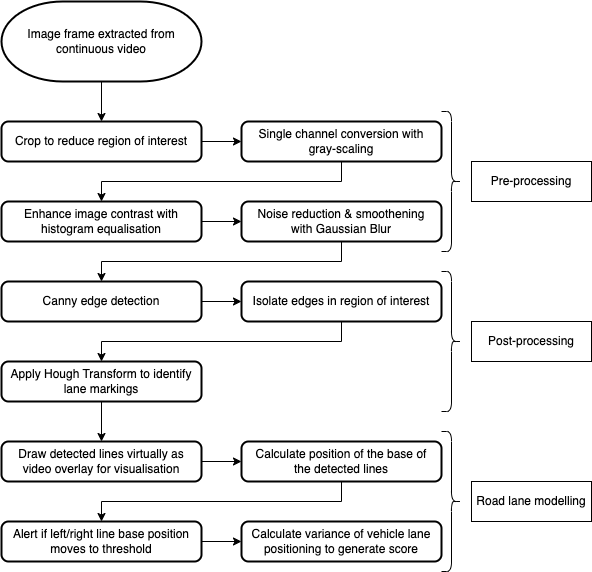

The diagram above was exported from draw.io. Its source (the exported page's mxGraphModel, read from the mxfile embedded in the PNG):
<mxGraphModel dx="1194" dy="776" grid="1" gridSize="10" guides="1" tooltips="1" connect="1" arrows="1" fold="1" page="1" pageScale="1" pageWidth="827" pageHeight="1169" math="0" shadow="0">
  <root>
    <mxCell id="0" />
    <mxCell id="1" parent="0" />
    <mxCell id="WQC95gg_0ypitrTwgbHt-14" style="edgeStyle=orthogonalEdgeStyle;rounded=0;orthogonalLoop=1;jettySize=auto;html=1;entryX=0.5;entryY=0;entryDx=0;entryDy=0;" parent="1" source="WQC95gg_0ypitrTwgbHt-1" target="WQC95gg_0ypitrTwgbHt-2" edge="1">
      <mxGeometry relative="1" as="geometry" />
    </mxCell>
    <mxCell id="WQC95gg_0ypitrTwgbHt-1" value="Image frame extracted from continuous video" style="strokeWidth=2;html=1;shape=mxgraph.flowchart.terminator;whiteSpace=wrap;spacing=8;" parent="1" vertex="1">
      <mxGeometry x="40" y="40" width="200" height="80" as="geometry" />
    </mxCell>
    <mxCell id="ABUZIfzW2oCugoAuXGKL-1" style="edgeStyle=orthogonalEdgeStyle;rounded=0;orthogonalLoop=1;jettySize=auto;html=1;entryX=0;entryY=0.5;entryDx=0;entryDy=0;" edge="1" parent="1" source="WQC95gg_0ypitrTwgbHt-2" target="WQC95gg_0ypitrTwgbHt-3">
      <mxGeometry relative="1" as="geometry" />
    </mxCell>
    <mxCell id="WQC95gg_0ypitrTwgbHt-2" value="Crop to reduce region of interest" style="rounded=1;whiteSpace=wrap;html=1;absoluteArcSize=1;arcSize=14;strokeWidth=2;spacing=8;" parent="1" vertex="1">
      <mxGeometry x="40" y="160" width="200" height="40" as="geometry" />
    </mxCell>
    <mxCell id="WQC95gg_0ypitrTwgbHt-3" value="Single channel conversion with gray-scaling" style="rounded=1;whiteSpace=wrap;html=1;absoluteArcSize=1;arcSize=14;strokeWidth=2;spacing=8;" parent="1" vertex="1">
      <mxGeometry x="280" y="160" width="200" height="40" as="geometry" />
    </mxCell>
    <mxCell id="WQC95gg_0ypitrTwgbHt-4" value="Noise reduction &amp;amp; smoothening with Gaussian Blur" style="rounded=1;whiteSpace=wrap;html=1;absoluteArcSize=1;arcSize=14;strokeWidth=2;spacing=8;" parent="1" vertex="1">
      <mxGeometry x="280" y="240" width="200" height="40" as="geometry" />
    </mxCell>
    <mxCell id="WQC95gg_0ypitrTwgbHt-6" value="" style="shape=curlyBracket;whiteSpace=wrap;html=1;rounded=1;flipH=1;labelPosition=right;verticalLabelPosition=middle;align=left;verticalAlign=middle;" parent="1" vertex="1">
      <mxGeometry x="480" y="150" width="20" height="140" as="geometry" />
    </mxCell>
    <mxCell id="ABUZIfzW2oCugoAuXGKL-2" style="edgeStyle=orthogonalEdgeStyle;rounded=0;orthogonalLoop=1;jettySize=auto;html=1;entryX=0;entryY=0.5;entryDx=0;entryDy=0;" edge="1" parent="1" source="WQC95gg_0ypitrTwgbHt-7" target="WQC95gg_0ypitrTwgbHt-4">
      <mxGeometry relative="1" as="geometry" />
    </mxCell>
    <mxCell id="WQC95gg_0ypitrTwgbHt-7" value="Enhance image contrast with histogram equalisation" style="rounded=1;whiteSpace=wrap;html=1;absoluteArcSize=1;arcSize=14;strokeWidth=2;spacing=8;" parent="1" vertex="1">
      <mxGeometry x="40" y="240" width="200" height="40" as="geometry" />
    </mxCell>
    <mxCell id="WQC95gg_0ypitrTwgbHt-8" value="Pre-processing" style="rounded=0;whiteSpace=wrap;html=1;" parent="1" vertex="1">
      <mxGeometry x="510" y="200" width="120" height="40" as="geometry" />
    </mxCell>
    <mxCell id="ABUZIfzW2oCugoAuXGKL-4" style="edgeStyle=orthogonalEdgeStyle;rounded=0;orthogonalLoop=1;jettySize=auto;html=1;entryX=0;entryY=0.5;entryDx=0;entryDy=0;" edge="1" parent="1" source="WQC95gg_0ypitrTwgbHt-9" target="WQC95gg_0ypitrTwgbHt-10">
      <mxGeometry relative="1" as="geometry" />
    </mxCell>
    <mxCell id="WQC95gg_0ypitrTwgbHt-9" value="Canny edge detection" style="rounded=1;whiteSpace=wrap;html=1;absoluteArcSize=1;arcSize=14;strokeWidth=2;spacing=8;" parent="1" vertex="1">
      <mxGeometry x="40" y="320" width="200" height="40" as="geometry" />
    </mxCell>
    <mxCell id="WQC95gg_0ypitrTwgbHt-10" value="Isolate edges in region of interest" style="rounded=1;whiteSpace=wrap;html=1;absoluteArcSize=1;arcSize=14;strokeWidth=2;spacing=8;" parent="1" vertex="1">
      <mxGeometry x="280" y="320" width="200" height="40" as="geometry" />
    </mxCell>
    <mxCell id="ABUZIfzW2oCugoAuXGKL-9" style="edgeStyle=orthogonalEdgeStyle;rounded=0;orthogonalLoop=1;jettySize=auto;html=1;entryX=0.5;entryY=0;entryDx=0;entryDy=0;" edge="1" parent="1" source="WQC95gg_0ypitrTwgbHt-11" target="SzThfW72ozDUYqGq8v87-1">
      <mxGeometry relative="1" as="geometry" />
    </mxCell>
    <mxCell id="WQC95gg_0ypitrTwgbHt-11" value="Apply Hough Transform to identify lane markings" style="rounded=1;whiteSpace=wrap;html=1;absoluteArcSize=1;arcSize=14;strokeWidth=2;spacing=8;" parent="1" vertex="1">
      <mxGeometry x="40" y="400" width="200" height="40" as="geometry" />
    </mxCell>
    <mxCell id="WQC95gg_0ypitrTwgbHt-12" value="" style="shape=curlyBracket;whiteSpace=wrap;html=1;rounded=1;flipH=1;labelPosition=right;verticalLabelPosition=middle;align=left;verticalAlign=middle;" parent="1" vertex="1">
      <mxGeometry x="480" y="310" width="20" height="140" as="geometry" />
    </mxCell>
    <mxCell id="WQC95gg_0ypitrTwgbHt-13" value="Post-processing" style="rounded=0;whiteSpace=wrap;html=1;" parent="1" vertex="1">
      <mxGeometry x="510" y="360" width="120" height="40" as="geometry" />
    </mxCell>
    <mxCell id="ABUZIfzW2oCugoAuXGKL-6" style="edgeStyle=orthogonalEdgeStyle;rounded=0;orthogonalLoop=1;jettySize=auto;html=1;entryX=0;entryY=0.5;entryDx=0;entryDy=0;" edge="1" parent="1" source="SzThfW72ozDUYqGq8v87-1" target="SzThfW72ozDUYqGq8v87-3">
      <mxGeometry relative="1" as="geometry" />
    </mxCell>
    <mxCell id="SzThfW72ozDUYqGq8v87-1" value="Draw detected lines virtually as video overlay for visualisation" style="rounded=1;whiteSpace=wrap;html=1;absoluteArcSize=1;arcSize=14;strokeWidth=2;spacing=8;" parent="1" vertex="1">
      <mxGeometry x="40" y="480" width="200" height="40" as="geometry" />
    </mxCell>
    <mxCell id="SzThfW72ozDUYqGq8v87-3" value="Calculate position of the base of the detected lines" style="rounded=1;whiteSpace=wrap;html=1;absoluteArcSize=1;arcSize=14;strokeWidth=2;spacing=8;" parent="1" vertex="1">
      <mxGeometry x="280" y="480" width="200" height="40" as="geometry" />
    </mxCell>
    <mxCell id="ABUZIfzW2oCugoAuXGKL-8" style="edgeStyle=orthogonalEdgeStyle;rounded=0;orthogonalLoop=1;jettySize=auto;html=1;entryX=0;entryY=0.5;entryDx=0;entryDy=0;" edge="1" parent="1" source="SzThfW72ozDUYqGq8v87-4" target="SzThfW72ozDUYqGq8v87-5">
      <mxGeometry relative="1" as="geometry" />
    </mxCell>
    <mxCell id="SzThfW72ozDUYqGq8v87-4" value="Alert if left/right line base position moves to threshold" style="rounded=1;whiteSpace=wrap;html=1;absoluteArcSize=1;arcSize=14;strokeWidth=2;spacing=8;" parent="1" vertex="1">
      <mxGeometry x="40" y="560" width="200" height="40" as="geometry" />
    </mxCell>
    <mxCell id="SzThfW72ozDUYqGq8v87-5" value="Calculate variance of vehicle lane positioning to generate score" style="rounded=1;whiteSpace=wrap;html=1;absoluteArcSize=1;arcSize=14;strokeWidth=2;spacing=8;" parent="1" vertex="1">
      <mxGeometry x="280" y="560" width="200" height="40" as="geometry" />
    </mxCell>
    <mxCell id="SzThfW72ozDUYqGq8v87-10" value="" style="shape=curlyBracket;whiteSpace=wrap;html=1;rounded=1;flipH=1;labelPosition=right;verticalLabelPosition=middle;align=left;verticalAlign=middle;" parent="1" vertex="1">
      <mxGeometry x="480" y="470" width="20" height="140" as="geometry" />
    </mxCell>
    <mxCell id="SzThfW72ozDUYqGq8v87-12" value="Road lane modelling" style="rounded=0;whiteSpace=wrap;html=1;" parent="1" vertex="1">
      <mxGeometry x="510" y="520" width="120" height="40" as="geometry" />
    </mxCell>
    <mxCell id="ABUZIfzW2oCugoAuXGKL-3" style="edgeStyle=orthogonalEdgeStyle;rounded=0;orthogonalLoop=1;jettySize=auto;html=1;entryX=0.5;entryY=0;entryDx=0;entryDy=0;" edge="1" parent="1">
      <mxGeometry relative="1" as="geometry">
        <mxPoint x="380" y="200" as="sourcePoint" />
        <mxPoint x="140" y="240" as="targetPoint" />
        <Array as="points">
          <mxPoint x="380" y="220" />
          <mxPoint x="140" y="220" />
        </Array>
      </mxGeometry>
    </mxCell>
    <mxCell id="ABUZIfzW2oCugoAuXGKL-5" style="edgeStyle=orthogonalEdgeStyle;rounded=0;orthogonalLoop=1;jettySize=auto;html=1;entryX=0.5;entryY=0;entryDx=0;entryDy=0;" edge="1" parent="1">
      <mxGeometry relative="1" as="geometry">
        <mxPoint x="380" y="360" as="sourcePoint" />
        <mxPoint x="140" y="400" as="targetPoint" />
        <Array as="points">
          <mxPoint x="380" y="380" />
          <mxPoint x="140" y="380" />
        </Array>
      </mxGeometry>
    </mxCell>
    <mxCell id="ABUZIfzW2oCugoAuXGKL-7" style="edgeStyle=orthogonalEdgeStyle;rounded=0;orthogonalLoop=1;jettySize=auto;html=1;entryX=0.5;entryY=0;entryDx=0;entryDy=0;" edge="1" parent="1">
      <mxGeometry relative="1" as="geometry">
        <mxPoint x="380" y="520" as="sourcePoint" />
        <mxPoint x="140" y="560" as="targetPoint" />
        <Array as="points">
          <mxPoint x="380" y="540" />
          <mxPoint x="140" y="540" />
        </Array>
      </mxGeometry>
    </mxCell>
    <mxCell id="ABUZIfzW2oCugoAuXGKL-11" style="edgeStyle=orthogonalEdgeStyle;rounded=0;orthogonalLoop=1;jettySize=auto;html=1;entryX=0.5;entryY=0;entryDx=0;entryDy=0;" edge="1" parent="1">
      <mxGeometry relative="1" as="geometry">
        <mxPoint x="380" y="280" as="sourcePoint" />
        <mxPoint x="140" y="320" as="targetPoint" />
        <Array as="points">
          <mxPoint x="380" y="300" />
          <mxPoint x="140" y="300" />
        </Array>
      </mxGeometry>
    </mxCell>
  </root>
</mxGraphModel>